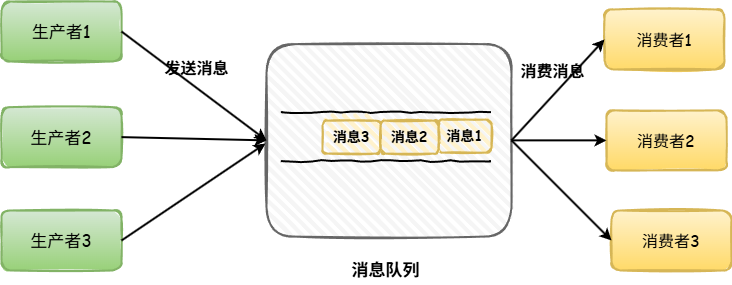

The diagram above was exported from draw.io. Its source (the exported page's mxGraphModel, read from the mxfile embedded in the PNG):
<mxGraphModel dx="1546" dy="906" grid="0" gridSize="10" guides="1" tooltips="1" connect="1" arrows="1" fold="1" page="1" pageScale="1" pageWidth="827" pageHeight="1169" math="0" shadow="0">
  <root>
    <mxCell id="0" />
    <mxCell id="1" parent="0" />
    <mxCell id="9pX-JPjDSNNsSHIL3WYi-1" value="&lt;font face=&quot;Comic Sans MS&quot; style=&quot;font-size: 17px;&quot;&gt;生产者1&lt;/font&gt;" style="rounded=1;whiteSpace=wrap;html=1;strokeWidth=2;fillWeight=4;hachureGap=8;hachureAngle=45;fillColor=#d5e8d4;sketch=1;gradientColor=#97d077;strokeColor=#82b366;" vertex="1" parent="1">
      <mxGeometry x="62" y="185" width="120" height="60" as="geometry" />
    </mxCell>
    <mxCell id="9pX-JPjDSNNsSHIL3WYi-2" value="&lt;font face=&quot;Comic Sans MS&quot; style=&quot;font-size: 16px;&quot;&gt;消费者1&lt;/font&gt;" style="rounded=1;whiteSpace=wrap;html=1;strokeWidth=2;fillWeight=4;hachureGap=8;hachureAngle=45;fillColor=#fff2cc;sketch=1;gradientColor=#ffd966;strokeColor=#d6b656;" vertex="1" parent="1">
      <mxGeometry x="665" y="193" width="120" height="60" as="geometry" />
    </mxCell>
    <mxCell id="9pX-JPjDSNNsSHIL3WYi-3" value="&lt;b style=&quot;font-family: &amp;quot;Comic Sans MS&amp;quot;; font-size: 16px;&quot;&gt;发送消息&lt;/b&gt;" style="text;html=1;align=center;verticalAlign=middle;resizable=0;points=[];autosize=1;strokeColor=none;fillColor=none;" vertex="1" parent="1">
      <mxGeometry x="216" y="235" width="82" height="31" as="geometry" />
    </mxCell>
    <mxCell id="9pX-JPjDSNNsSHIL3WYi-6" value="" style="rounded=1;whiteSpace=wrap;html=1;strokeWidth=2;fillWeight=4;hachureGap=8;hachureAngle=45;fillColor=#f5f5f5;sketch=1;strokeColor=#666666;fontColor=#333333;" vertex="1" parent="1">
      <mxGeometry x="327" y="227.62" width="245" height="192.5" as="geometry" />
    </mxCell>
    <mxCell id="9pX-JPjDSNNsSHIL3WYi-7" value="" style="shape=partialRectangle;whiteSpace=wrap;html=1;bottom=0;top=0;fillColor=none;rotation=90;comic=1;strokeWidth=2;" vertex="1" parent="1">
      <mxGeometry x="421.88" y="216" width="49" height="208.25" as="geometry" />
    </mxCell>
    <mxCell id="9pX-JPjDSNNsSHIL3WYi-8" value="&lt;font face=&quot;Comic Sans MS&quot; style=&quot;font-size: 14px;&quot;&gt;&lt;b&gt;消息1&lt;/b&gt;&lt;/font&gt;" style="rounded=1;whiteSpace=wrap;html=1;strokeWidth=2;fillWeight=4;hachureGap=8;hachureAngle=45;fillColor=#fff2cc;sketch=1;strokeColor=#d6b656;" vertex="1" parent="1">
      <mxGeometry x="499" y="303.12" width="53" height="33" as="geometry" />
    </mxCell>
    <mxCell id="9pX-JPjDSNNsSHIL3WYi-9" value="&lt;font face=&quot;Comic Sans MS&quot; style=&quot;font-size: 14px;&quot;&gt;&lt;b&gt;消息2&lt;/b&gt;&lt;/font&gt;" style="rounded=1;whiteSpace=wrap;html=1;strokeWidth=2;fillWeight=4;hachureGap=8;hachureAngle=45;fillColor=#fff2cc;sketch=1;strokeColor=#d6b656;" vertex="1" parent="1">
      <mxGeometry x="441" y="304.12" width="58" height="33" as="geometry" />
    </mxCell>
    <mxCell id="9pX-JPjDSNNsSHIL3WYi-10" value="&lt;font face=&quot;Comic Sans MS&quot; style=&quot;font-size: 14px;&quot;&gt;&lt;b&gt;消息3&lt;/b&gt;&lt;/font&gt;" style="rounded=1;whiteSpace=wrap;html=1;strokeWidth=2;fillWeight=4;hachureGap=8;hachureAngle=45;fillColor=#fff2cc;sketch=1;strokeColor=#d6b656;" vertex="1" parent="1">
      <mxGeometry x="383" y="304.12" width="58" height="33" as="geometry" />
    </mxCell>
    <mxCell id="9pX-JPjDSNNsSHIL3WYi-11" value="" style="endArrow=classic;html=1;rounded=0;exitX=1;exitY=0.5;exitDx=0;exitDy=0;entryX=0;entryY=0.5;entryDx=0;entryDy=0;strokeWidth=2;" edge="1" parent="1" source="9pX-JPjDSNNsSHIL3WYi-1" target="9pX-JPjDSNNsSHIL3WYi-6">
      <mxGeometry width="50" height="50" relative="1" as="geometry">
        <mxPoint x="386" y="394.12" as="sourcePoint" />
        <mxPoint x="436" y="344.12" as="targetPoint" />
      </mxGeometry>
    </mxCell>
    <mxCell id="9pX-JPjDSNNsSHIL3WYi-12" value="" style="endArrow=classic;html=1;rounded=0;exitX=1;exitY=0.5;exitDx=0;exitDy=0;entryX=0;entryY=0.5;entryDx=0;entryDy=0;strokeWidth=2;" edge="1" parent="1" source="9pX-JPjDSNNsSHIL3WYi-6" target="9pX-JPjDSNNsSHIL3WYi-2">
      <mxGeometry width="50" height="50" relative="1" as="geometry">
        <mxPoint x="386" y="394.12" as="sourcePoint" />
        <mxPoint x="436" y="344.12" as="targetPoint" />
      </mxGeometry>
    </mxCell>
    <mxCell id="9pX-JPjDSNNsSHIL3WYi-13" value="&lt;font face=&quot;Comic Sans MS&quot; style=&quot;font-size: 17px;&quot;&gt;生产者2&lt;/font&gt;" style="rounded=1;whiteSpace=wrap;html=1;strokeWidth=2;fillWeight=4;hachureGap=8;hachureAngle=45;fillColor=#d5e8d4;sketch=1;gradientColor=#97d077;strokeColor=#82b366;" vertex="1" parent="1">
      <mxGeometry x="62" y="290.62" width="120" height="60" as="geometry" />
    </mxCell>
    <mxCell id="9pX-JPjDSNNsSHIL3WYi-14" value="&lt;font face=&quot;Comic Sans MS&quot; style=&quot;font-size: 17px;&quot;&gt;生产者3&lt;/font&gt;" style="rounded=1;whiteSpace=wrap;html=1;strokeWidth=2;fillWeight=4;hachureGap=8;hachureAngle=45;fillColor=#d5e8d4;sketch=1;gradientColor=#97d077;strokeColor=#82b366;" vertex="1" parent="1">
      <mxGeometry x="62" y="394" width="120" height="60" as="geometry" />
    </mxCell>
    <mxCell id="9pX-JPjDSNNsSHIL3WYi-15" value="" style="endArrow=classic;html=1;rounded=0;exitX=1;exitY=0.5;exitDx=0;exitDy=0;entryX=0;entryY=0.5;entryDx=0;entryDy=0;strokeWidth=2;" edge="1" parent="1" source="9pX-JPjDSNNsSHIL3WYi-13" target="9pX-JPjDSNNsSHIL3WYi-6">
      <mxGeometry width="50" height="50" relative="1" as="geometry">
        <mxPoint x="264" y="279" as="sourcePoint" />
        <mxPoint x="409" y="388" as="targetPoint" />
      </mxGeometry>
    </mxCell>
    <mxCell id="9pX-JPjDSNNsSHIL3WYi-16" value="" style="endArrow=classic;html=1;rounded=0;exitX=1;exitY=0.5;exitDx=0;exitDy=0;strokeWidth=2;" edge="1" parent="1" source="9pX-JPjDSNNsSHIL3WYi-14">
      <mxGeometry width="50" height="50" relative="1" as="geometry">
        <mxPoint x="255" y="374" as="sourcePoint" />
        <mxPoint x="326" y="327" as="targetPoint" />
      </mxGeometry>
    </mxCell>
    <mxCell id="9pX-JPjDSNNsSHIL3WYi-17" value="&lt;font face=&quot;Comic Sans MS&quot; style=&quot;font-size: 16px;&quot;&gt;消费者2&lt;/font&gt;" style="rounded=1;whiteSpace=wrap;html=1;strokeWidth=2;fillWeight=4;hachureGap=8;hachureAngle=45;fillColor=#fff2cc;sketch=1;gradientColor=#ffd966;strokeColor=#d6b656;" vertex="1" parent="1">
      <mxGeometry x="667" y="293.87" width="120" height="60" as="geometry" />
    </mxCell>
    <mxCell id="9pX-JPjDSNNsSHIL3WYi-18" value="&lt;font face=&quot;Comic Sans MS&quot; style=&quot;font-size: 16px;&quot;&gt;消费者3&lt;/font&gt;" style="rounded=1;whiteSpace=wrap;html=1;strokeWidth=2;fillWeight=4;hachureGap=8;hachureAngle=45;fillColor=#fff2cc;sketch=1;gradientColor=#ffd966;strokeColor=#d6b656;" vertex="1" parent="1">
      <mxGeometry x="672" y="394" width="120" height="60" as="geometry" />
    </mxCell>
    <mxCell id="9pX-JPjDSNNsSHIL3WYi-19" value="" style="endArrow=classic;html=1;rounded=0;exitX=1;exitY=0.5;exitDx=0;exitDy=0;entryX=0;entryY=0.5;entryDx=0;entryDy=0;strokeWidth=2;" edge="1" parent="1" source="9pX-JPjDSNNsSHIL3WYi-6" target="9pX-JPjDSNNsSHIL3WYi-17">
      <mxGeometry width="50" height="50" relative="1" as="geometry">
        <mxPoint x="613" y="375" as="sourcePoint" />
        <mxPoint x="706" y="274" as="targetPoint" />
      </mxGeometry>
    </mxCell>
    <mxCell id="9pX-JPjDSNNsSHIL3WYi-20" value="" style="endArrow=classic;html=1;rounded=0;exitX=1;exitY=0.5;exitDx=0;exitDy=0;entryX=0;entryY=0.5;entryDx=0;entryDy=0;strokeWidth=2;" edge="1" parent="1" source="9pX-JPjDSNNsSHIL3WYi-6" target="9pX-JPjDSNNsSHIL3WYi-18">
      <mxGeometry width="50" height="50" relative="1" as="geometry">
        <mxPoint x="628" y="419" as="sourcePoint" />
        <mxPoint x="721" y="318" as="targetPoint" />
      </mxGeometry>
    </mxCell>
    <mxCell id="9pX-JPjDSNNsSHIL3WYi-21" value="&lt;b style=&quot;font-family: &amp;quot;Comic Sans MS&amp;quot;; font-size: 16px;&quot;&gt;消费消息&lt;/b&gt;" style="text;html=1;align=center;verticalAlign=middle;resizable=0;points=[];autosize=1;strokeColor=none;fillColor=none;" vertex="1" parent="1">
      <mxGeometry x="572" y="238" width="82" height="31" as="geometry" />
    </mxCell>
    <mxCell id="9pX-JPjDSNNsSHIL3WYi-22" value="&lt;font face=&quot;Comic Sans MS&quot; style=&quot;font-size: 17px;&quot;&gt;&lt;b&gt;消息队列&lt;/b&gt;&lt;/font&gt;" style="text;html=1;align=center;verticalAlign=middle;resizable=0;points=[];autosize=1;strokeColor=none;fillColor=none;" vertex="1" parent="1">
      <mxGeometry x="403.38" y="437" width="86" height="32" as="geometry" />
    </mxCell>
  </root>
</mxGraphModel>